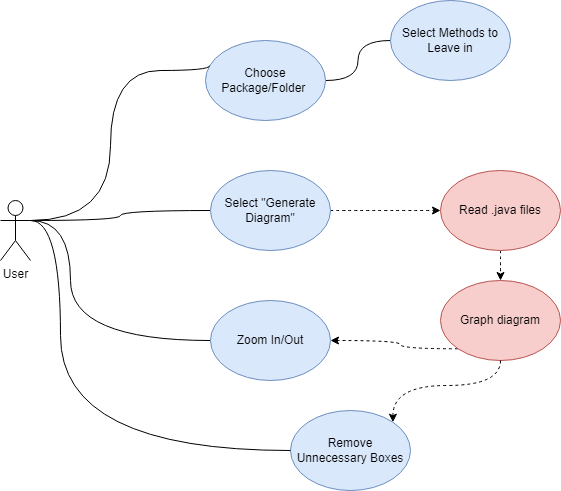

The diagram above was exported from draw.io. Its source (the exported page's mxGraphModel, read from the mxfile embedded in the PNG):
<mxGraphModel dx="1434" dy="764" grid="1" gridSize="10" guides="1" tooltips="1" connect="1" arrows="1" fold="1" page="1" pageScale="1" pageWidth="850" pageHeight="1100" math="0" shadow="0">
  <root>
    <mxCell id="0" />
    <mxCell id="1" parent="0" />
    <mxCell id="h3HUwNbePKoGd2sBv1jh-17" style="edgeStyle=orthogonalEdgeStyle;orthogonalLoop=1;jettySize=auto;html=1;exitX=1;exitY=0.5;exitDx=0;exitDy=0;entryX=0;entryY=0.5;entryDx=0;entryDy=0;endArrow=none;endFill=0;curved=1;" parent="1" source="h3HUwNbePKoGd2sBv1jh-6" target="h3HUwNbePKoGd2sBv1jh-16" edge="1">
      <mxGeometry relative="1" as="geometry" />
    </mxCell>
    <mxCell id="h3HUwNbePKoGd2sBv1jh-6" value="Choose Package/Folder&amp;nbsp;" style="ellipse;whiteSpace=wrap;html=1;fillColor=#dae8fc;strokeColor=#6c8ebf;" parent="1" vertex="1">
      <mxGeometry x="365" y="90" width="120" height="80" as="geometry" />
    </mxCell>
    <mxCell id="h3HUwNbePKoGd2sBv1jh-14" style="edgeStyle=orthogonalEdgeStyle;orthogonalLoop=1;jettySize=auto;html=1;exitX=1;exitY=0.3333333333333333;exitDx=0;exitDy=0;exitPerimeter=0;curved=1;endArrow=none;endFill=0;entryX=0.035;entryY=0.314;entryDx=0;entryDy=0;entryPerimeter=0;" parent="1" source="h3HUwNbePKoGd2sBv1jh-7" target="h3HUwNbePKoGd2sBv1jh-6" edge="1">
      <mxGeometry relative="1" as="geometry">
        <mxPoint x="360" y="120" as="targetPoint" />
        <Array as="points">
          <mxPoint x="270" y="270" />
          <mxPoint x="270" y="120" />
          <mxPoint x="369" y="120" />
        </Array>
      </mxGeometry>
    </mxCell>
    <mxCell id="h3HUwNbePKoGd2sBv1jh-19" style="edgeStyle=orthogonalEdgeStyle;orthogonalLoop=1;jettySize=auto;html=1;exitX=1;exitY=0.3333333333333333;exitDx=0;exitDy=0;exitPerimeter=0;entryX=0;entryY=0.5;entryDx=0;entryDy=0;curved=1;endArrow=none;endFill=0;" parent="1" source="h3HUwNbePKoGd2sBv1jh-7" target="h3HUwNbePKoGd2sBv1jh-18" edge="1">
      <mxGeometry relative="1" as="geometry">
        <Array as="points">
          <mxPoint x="280" y="270" />
          <mxPoint x="280" y="260" />
        </Array>
      </mxGeometry>
    </mxCell>
    <mxCell id="h3HUwNbePKoGd2sBv1jh-25" style="edgeStyle=orthogonalEdgeStyle;orthogonalLoop=1;jettySize=auto;html=1;exitX=1;exitY=0.3333333333333333;exitDx=0;exitDy=0;exitPerimeter=0;entryX=0;entryY=0.5;entryDx=0;entryDy=0;curved=1;endArrow=none;endFill=0;" parent="1" source="h3HUwNbePKoGd2sBv1jh-7" target="h3HUwNbePKoGd2sBv1jh-24" edge="1">
      <mxGeometry relative="1" as="geometry">
        <mxPoint x="250" y="390" as="targetPoint" />
        <Array as="points">
          <mxPoint x="230" y="270" />
          <mxPoint x="230" y="390" />
        </Array>
      </mxGeometry>
    </mxCell>
    <mxCell id="h3HUwNbePKoGd2sBv1jh-7" value="User" style="shape=umlActor;verticalLabelPosition=bottom;verticalAlign=top;html=1;outlineConnect=0;" parent="1" vertex="1">
      <mxGeometry x="160" y="250" width="30" height="60" as="geometry" />
    </mxCell>
    <mxCell id="h3HUwNbePKoGd2sBv1jh-16" value="Select Methods to Leave in" style="ellipse;whiteSpace=wrap;html=1;fillColor=#dae8fc;strokeColor=#6c8ebf;" parent="1" vertex="1">
      <mxGeometry x="550" y="50" width="120" height="80" as="geometry" />
    </mxCell>
    <mxCell id="h3HUwNbePKoGd2sBv1jh-21" style="edgeStyle=orthogonalEdgeStyle;orthogonalLoop=1;jettySize=auto;html=1;exitX=1;exitY=0.5;exitDx=0;exitDy=0;entryX=0;entryY=0.5;entryDx=0;entryDy=0;dashed=1;curved=1;" parent="1" source="h3HUwNbePKoGd2sBv1jh-18" target="h3HUwNbePKoGd2sBv1jh-20" edge="1">
      <mxGeometry relative="1" as="geometry" />
    </mxCell>
    <mxCell id="h3HUwNbePKoGd2sBv1jh-18" value="Select &quot;Generate Diagram&quot;" style="ellipse;whiteSpace=wrap;html=1;fillColor=#dae8fc;strokeColor=#6c8ebf;" parent="1" vertex="1">
      <mxGeometry x="370" y="220" width="120" height="80" as="geometry" />
    </mxCell>
    <mxCell id="h3HUwNbePKoGd2sBv1jh-27" style="edgeStyle=orthogonalEdgeStyle;orthogonalLoop=1;jettySize=auto;html=1;exitX=0.5;exitY=1;exitDx=0;exitDy=0;entryX=0.5;entryY=0;entryDx=0;entryDy=0;curved=1;dashed=1;" parent="1" source="h3HUwNbePKoGd2sBv1jh-20" target="h3HUwNbePKoGd2sBv1jh-22" edge="1">
      <mxGeometry relative="1" as="geometry" />
    </mxCell>
    <mxCell id="h3HUwNbePKoGd2sBv1jh-20" value="Read .java files" style="ellipse;whiteSpace=wrap;html=1;fillColor=#f8cecc;strokeColor=#b85450;" parent="1" vertex="1">
      <mxGeometry x="600" y="220" width="120" height="80" as="geometry" />
    </mxCell>
    <mxCell id="h3HUwNbePKoGd2sBv1jh-26" style="edgeStyle=orthogonalEdgeStyle;orthogonalLoop=1;jettySize=auto;html=1;exitX=0;exitY=1;exitDx=0;exitDy=0;entryX=1;entryY=0.5;entryDx=0;entryDy=0;dashed=1;curved=1;" parent="1" source="h3HUwNbePKoGd2sBv1jh-22" target="h3HUwNbePKoGd2sBv1jh-24" edge="1">
      <mxGeometry relative="1" as="geometry">
        <Array as="points">
          <mxPoint x="560" y="398" />
          <mxPoint x="560" y="390" />
        </Array>
      </mxGeometry>
    </mxCell>
    <mxCell id="h3HUwNbePKoGd2sBv1jh-22" value="Graph diagram" style="ellipse;whiteSpace=wrap;html=1;fillColor=#f8cecc;strokeColor=#b85450;" parent="1" vertex="1">
      <mxGeometry x="600" y="330" width="120" height="80" as="geometry" />
    </mxCell>
    <mxCell id="h3HUwNbePKoGd2sBv1jh-24" value="Zoom In/Out" style="ellipse;whiteSpace=wrap;html=1;fillColor=#dae8fc;strokeColor=#6c8ebf;" parent="1" vertex="1">
      <mxGeometry x="370" y="350" width="120" height="80" as="geometry" />
    </mxCell>
    <mxCell id="_DmFv1Hz9ZK7qOmbJ7aP-1" value="Remove Unnecessary Boxes" style="ellipse;whiteSpace=wrap;html=1;fillColor=#dae8fc;strokeColor=#6c8ebf;" vertex="1" parent="1">
      <mxGeometry x="450" y="460" width="120" height="80" as="geometry" />
    </mxCell>
    <mxCell id="_DmFv1Hz9ZK7qOmbJ7aP-4" style="edgeStyle=orthogonalEdgeStyle;orthogonalLoop=1;jettySize=auto;html=1;exitX=0.5;exitY=1;exitDx=0;exitDy=0;entryX=1;entryY=0;entryDx=0;entryDy=0;dashed=1;curved=1;" edge="1" parent="1" source="h3HUwNbePKoGd2sBv1jh-22" target="_DmFv1Hz9ZK7qOmbJ7aP-1">
      <mxGeometry relative="1" as="geometry">
        <mxPoint x="580" y="460" as="sourcePoint" />
        <mxPoint x="690" y="460" as="targetPoint" />
      </mxGeometry>
    </mxCell>
    <mxCell id="_DmFv1Hz9ZK7qOmbJ7aP-7" style="edgeStyle=orthogonalEdgeStyle;orthogonalLoop=1;jettySize=auto;html=1;exitX=1;exitY=0.3333333333333333;exitDx=0;exitDy=0;exitPerimeter=0;entryX=0;entryY=0.5;entryDx=0;entryDy=0;curved=1;endArrow=none;endFill=0;" edge="1" parent="1" source="h3HUwNbePKoGd2sBv1jh-7" target="_DmFv1Hz9ZK7qOmbJ7aP-1">
      <mxGeometry relative="1" as="geometry">
        <mxPoint x="200" y="280" as="sourcePoint" />
        <mxPoint x="380" y="270" as="targetPoint" />
        <Array as="points">
          <mxPoint x="220" y="270" />
          <mxPoint x="220" y="500" />
        </Array>
      </mxGeometry>
    </mxCell>
  </root>
</mxGraphModel>